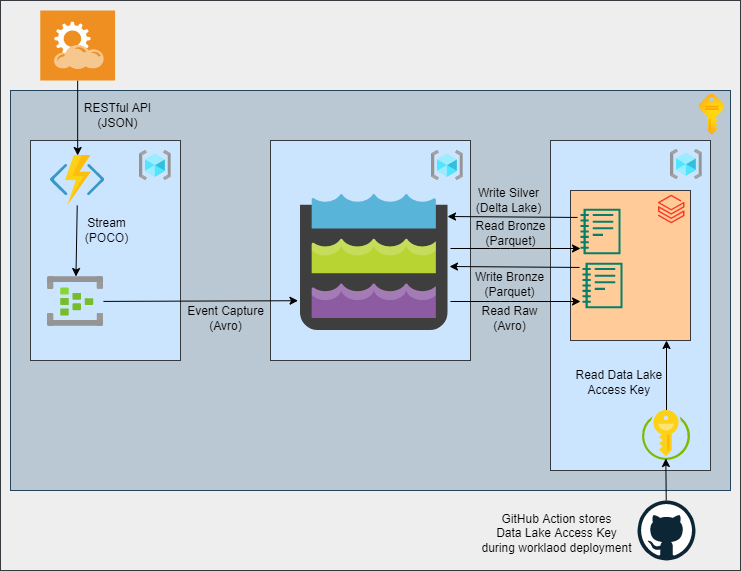

The diagram above was exported from draw.io. Its source (the exported page's mxGraphModel, read from the mxfile embedded in the PNG):
<mxGraphModel dx="383" dy="446" grid="1" gridSize="10" guides="1" tooltips="1" connect="1" arrows="1" fold="1" page="1" pageScale="1" pageWidth="850" pageHeight="1100" math="0" shadow="0">
  <root>
    <mxCell id="0" />
    <mxCell id="1" parent="0" />
    <mxCell id="60" value="" style="whiteSpace=wrap;html=1;fillColor=#eeeeee;strokeColor=#36393d;" parent="1" vertex="1">
      <mxGeometry x="60" y="20" width="740" height="570" as="geometry" />
    </mxCell>
    <mxCell id="3" value="" style="whiteSpace=wrap;html=1;fillColor=#bac8d3;strokeColor=#23445d;" parent="1" vertex="1">
      <mxGeometry x="70" y="110" width="720" height="400" as="geometry" />
    </mxCell>
    <mxCell id="12" value="" style="whiteSpace=wrap;html=1;fillColor=#cce5ff;strokeColor=#36393d;" parent="1" vertex="1">
      <mxGeometry x="330" y="160" width="200" height="220" as="geometry" />
    </mxCell>
    <mxCell id="4" value="" style="whiteSpace=wrap;html=1;fillColor=#cce5ff;strokeColor=#36393d;" parent="1" vertex="1">
      <mxGeometry x="90" y="160" width="150" height="220" as="geometry" />
    </mxCell>
    <mxCell id="10" style="edgeStyle=none;html=1;strokeColor=#000000;" parent="1" source="5" target="9" edge="1">
      <mxGeometry relative="1" as="geometry" />
    </mxCell>
    <mxCell id="5" value="" style="sketch=0;aspect=fixed;html=1;points=[];align=center;image;fontSize=12;image=img/lib/mscae/Functions.svg;strokeColor=default;" parent="1" vertex="1">
      <mxGeometry x="110" y="175" width="54.35" height="50" as="geometry" />
    </mxCell>
    <mxCell id="7" style="edgeStyle=none;html=1;strokeColor=#000000;" parent="1" source="6" target="5" edge="1">
      <mxGeometry relative="1" as="geometry" />
    </mxCell>
    <mxCell id="6" value="" style="shadow=0;dashed=0;html=1;strokeColor=none;fillColor=#EF8F21;labelPosition=center;verticalLabelPosition=bottom;verticalAlign=top;align=center;outlineConnect=0;shape=mxgraph.veeam.2d.restful_apis;" parent="1" vertex="1">
      <mxGeometry x="99.77000000000001" y="30" width="74.8" height="70" as="geometry" />
    </mxCell>
    <mxCell id="42" style="edgeStyle=none;html=1;entryX=-0.016;entryY=0.781;entryDx=0;entryDy=0;entryPerimeter=0;fontColor=#000000;strokeColor=#000000;" parent="1" source="9" target="14" edge="1">
      <mxGeometry relative="1" as="geometry" />
    </mxCell>
    <mxCell id="9" value="" style="aspect=fixed;html=1;points=[];align=center;image;fontSize=12;image=img/lib/azure2/analytics/Event_Hubs.svg;strokeColor=default;" parent="1" vertex="1">
      <mxGeometry x="107.09" y="296" width="55.83" height="50" as="geometry" />
    </mxCell>
    <mxCell id="11" value="" style="aspect=fixed;html=1;points=[];align=center;image;fontSize=12;image=img/lib/azure2/general/Resource_Groups.svg;strokeColor=default;" parent="1" vertex="1">
      <mxGeometry x="199" y="170" width="31.88" height="30" as="geometry" />
    </mxCell>
    <mxCell id="13" value="" style="aspect=fixed;html=1;points=[];align=center;image;fontSize=12;image=img/lib/azure2/general/Resource_Groups.svg;strokeColor=default;" parent="1" vertex="1">
      <mxGeometry x="491" y="170" width="31.88" height="30" as="geometry" />
    </mxCell>
    <mxCell id="14" value="" style="sketch=0;aspect=fixed;html=1;points=[];align=center;image;fontSize=12;image=img/lib/mscae/Data_Lake_Storage.svg;strokeColor=default;" parent="1" vertex="1">
      <mxGeometry x="359.88" y="214" width="147.83" height="136" as="geometry" />
    </mxCell>
    <mxCell id="20" value="Event Capture&lt;br&gt;(Avro)" style="text;html=1;resizable=0;autosize=1;align=center;verticalAlign=middle;points=[];fillColor=none;strokeColor=none;rounded=0;fontColor=#000000;" parent="1" vertex="1">
      <mxGeometry x="239.99999999999997" y="323" width="90" height="30" as="geometry" />
    </mxCell>
    <mxCell id="23" value="RESTful API&lt;br&gt;(JSON)" style="text;html=1;resizable=0;autosize=1;align=center;verticalAlign=middle;points=[];fillColor=none;strokeColor=none;rounded=0;fontColor=#000000;" parent="1" vertex="1">
      <mxGeometry x="136.99999999999997" y="120" width="80" height="30" as="geometry" />
    </mxCell>
    <mxCell id="24" value="Stream&lt;br&gt;(POCO)" style="text;html=1;resizable=0;autosize=1;align=center;verticalAlign=middle;points=[];fillColor=none;strokeColor=none;rounded=0;fontColor=#000000;" parent="1" vertex="1">
      <mxGeometry x="135.99999999999997" y="235" width="60" height="30" as="geometry" />
    </mxCell>
    <mxCell id="54" value="" style="edgeStyle=none;html=1;strokeColor=#000000;" parent="1" source="25" target="35" edge="1">
      <mxGeometry relative="1" as="geometry" />
    </mxCell>
    <mxCell id="25" value="" style="whiteSpace=wrap;html=1;fillColor=#cce5ff;strokeColor=#36393d;" parent="1" vertex="1">
      <mxGeometry x="610" y="160" width="160" height="330" as="geometry" />
    </mxCell>
    <mxCell id="26" value="" style="aspect=fixed;html=1;points=[];align=center;image;fontSize=12;image=img/lib/azure2/general/Resource_Groups.svg;strokeColor=default;" parent="1" vertex="1">
      <mxGeometry x="730" y="169" width="31.88" height="30" as="geometry" />
    </mxCell>
    <mxCell id="34" value="Read Raw&lt;br&gt;(Avro)" style="text;html=1;resizable=0;autosize=1;align=center;verticalAlign=middle;points=[];fillColor=none;strokeColor=none;rounded=0;fontColor=#000000;" parent="1" vertex="1">
      <mxGeometry x="534" y="323" width="70" height="30" as="geometry" />
    </mxCell>
    <mxCell id="35" value="Write Bronze&lt;br&gt;(Parquet)" style="text;html=1;resizable=0;autosize=1;align=center;verticalAlign=middle;points=[];fillColor=none;strokeColor=none;rounded=0;fontColor=#000000;" parent="1" vertex="1">
      <mxGeometry x="529" y="289" width="80" height="30" as="geometry" />
    </mxCell>
    <mxCell id="36" value="" style="whiteSpace=wrap;html=1;strokeColor=#36393d;fillColor=#ffcc99;" parent="1" vertex="1">
      <mxGeometry x="630" y="210" width="120" height="150" as="geometry" />
    </mxCell>
    <mxCell id="37" value="" style="aspect=fixed;html=1;points=[];align=center;image;fontSize=12;image=img/lib/azure2/analytics/Azure_Databricks.svg;fontColor=#000000;strokeColor=default;" parent="1" vertex="1">
      <mxGeometry x="718" y="214" width="26.47" height="30" as="geometry" />
    </mxCell>
    <mxCell id="39" value="" style="sketch=0;outlineConnect=0;fontColor=#232F3E;gradientColor=none;fillColor=#067F68;strokeColor=none;dashed=0;verticalLabelPosition=bottom;verticalAlign=top;align=center;html=1;fontSize=12;fontStyle=0;aspect=fixed;pointerEvents=1;shape=mxgraph.aws4.sagemaker_notebook;" parent="1" vertex="1">
      <mxGeometry x="640" y="228" width="40" height="45.89" as="geometry" />
    </mxCell>
    <mxCell id="44" style="edgeStyle=none;html=1;fontColor=#000000;strokeColor=#000000;" parent="1" edge="1">
      <mxGeometry relative="1" as="geometry">
        <mxPoint x="639" y="286.944232870953" as="sourcePoint" />
        <mxPoint x="509" y="286" as="targetPoint" />
      </mxGeometry>
    </mxCell>
    <mxCell id="40" value="" style="sketch=0;outlineConnect=0;fontColor=#232F3E;gradientColor=none;fillColor=#067F68;strokeColor=none;dashed=0;verticalLabelPosition=bottom;verticalAlign=top;align=center;html=1;fontSize=12;fontStyle=0;aspect=fixed;pointerEvents=1;shape=mxgraph.aws4.sagemaker_notebook;" parent="1" vertex="1">
      <mxGeometry x="642" y="282" width="40" height="45.89" as="geometry" />
    </mxCell>
    <mxCell id="43" style="edgeStyle=none;html=1;fontColor=#000000;strokeColor=#000000;" parent="1" edge="1">
      <mxGeometry relative="1" as="geometry">
        <mxPoint x="510" y="321" as="sourcePoint" />
        <mxPoint x="640" y="320.9999999999999" as="targetPoint" />
        <Array as="points">
          <mxPoint x="560" y="321" />
        </Array>
      </mxGeometry>
    </mxCell>
    <mxCell id="46" value="" style="aspect=fixed;html=1;points=[];align=center;image;fontSize=12;image=img/lib/azure2/general/Subscriptions.svg;fontColor=#000000;strokeColor=default;" parent="1" vertex="1">
      <mxGeometry x="759" y="113.5" width="25.41" height="41" as="geometry" />
    </mxCell>
    <mxCell id="47" value="Read Bronze&lt;br&gt;(Parquet)" style="text;html=1;resizable=0;autosize=1;align=center;verticalAlign=middle;points=[];fillColor=none;strokeColor=none;rounded=0;fontColor=#000000;" parent="1" vertex="1">
      <mxGeometry x="525" y="238" width="90" height="30" as="geometry" />
    </mxCell>
    <mxCell id="48" style="edgeStyle=none;html=1;fontColor=#000000;strokeColor=#000000;" parent="1" edge="1">
      <mxGeometry relative="1" as="geometry">
        <mxPoint x="510" y="268" as="sourcePoint" />
        <mxPoint x="640" y="268" as="targetPoint" />
        <Array as="points">
          <mxPoint x="560" y="268" />
        </Array>
      </mxGeometry>
    </mxCell>
    <mxCell id="49" style="edgeStyle=none;html=1;fontColor=#000000;strokeColor=#000000;" parent="1" edge="1">
      <mxGeometry relative="1" as="geometry">
        <mxPoint x="637" y="236.94423287095287" as="sourcePoint" />
        <mxPoint x="507" y="236" as="targetPoint" />
      </mxGeometry>
    </mxCell>
    <mxCell id="50" value="Write Silver&lt;br&gt;(Delta Lake)" style="text;html=1;resizable=0;autosize=1;align=center;verticalAlign=middle;points=[];fillColor=none;strokeColor=none;rounded=0;fontColor=#000000;" parent="1" vertex="1">
      <mxGeometry x="528" y="205" width="80" height="30" as="geometry" />
    </mxCell>
    <mxCell id="53" style="edgeStyle=none;html=1;strokeColor=#000000;" parent="1" source="52" edge="1">
      <mxGeometry relative="1" as="geometry">
        <mxPoint x="726" y="360" as="targetPoint" />
      </mxGeometry>
    </mxCell>
    <mxCell id="52" value="" style="sketch=0;aspect=fixed;html=1;points=[];align=center;image;fontSize=12;image=img/lib/mscae/Key_Vaults.svg;" parent="1" vertex="1">
      <mxGeometry x="702" y="430" width="48" height="50" as="geometry" />
    </mxCell>
    <mxCell id="55" value="Read Data Lake &lt;br&gt;Access Key&amp;nbsp;" style="text;html=1;resizable=0;autosize=1;align=center;verticalAlign=middle;points=[];fillColor=none;strokeColor=none;rounded=0;fontColor=#000000;" parent="1" vertex="1">
      <mxGeometry x="630" y="387" width="100" height="30" as="geometry" />
    </mxCell>
    <mxCell id="59" style="edgeStyle=none;html=1;entryX=0.486;entryY=0.96;entryDx=0;entryDy=0;entryPerimeter=0;strokeColor=#000000;" parent="1" source="58" target="52" edge="1">
      <mxGeometry relative="1" as="geometry" />
    </mxCell>
    <mxCell id="58" value="" style="dashed=0;outlineConnect=0;html=1;align=center;labelPosition=center;verticalLabelPosition=bottom;verticalAlign=top;shape=mxgraph.weblogos.github" parent="1" vertex="1">
      <mxGeometry x="697" y="520" width="58" height="60" as="geometry" />
    </mxCell>
    <mxCell id="61" value="GitHub Action stores&lt;br&gt;Data Lake Access Key&lt;br&gt;during worklaod deployment" style="text;html=1;resizable=0;autosize=1;align=center;verticalAlign=middle;points=[];fillColor=none;strokeColor=none;rounded=0;fontColor=#000000;" parent="1" vertex="1">
      <mxGeometry x="531" y="528" width="170" height="50" as="geometry" />
    </mxCell>
  </root>
</mxGraphModel>